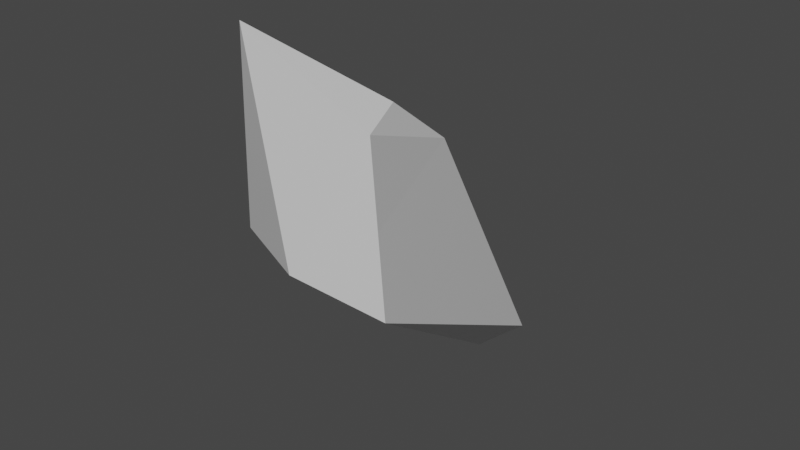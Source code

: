# Source: spike_2.blend  (saved by Blender 2.81.16; exported with 4.5.12 LTS)
import bpy
from mathutils import Matrix  # noqa: F401  (used for matrix-valued properties, if any)

bpy.ops.wm.read_factory_settings(use_empty=True)
scene = bpy.context.scene
scene.name = 'Scene'

# ---- collections
col_collection = bpy.data.collections.new('Collection'); scene.collection.children.link(col_collection)

# ---- materials (node trees are filled in below, after node groups)
mat_material = bpy.data.materials.new('Material')
mat_material.alpha_threshold = 0.0
mat_material.use_transparent_shadow = False
mat_material.line_color = (0.0, 0.0, 0.0, 1.0)

# ---- material node trees
mat_material.use_nodes = True; mat_material.node_tree.nodes.clear()
_N = mat_material.node_tree.nodes; _L = mat_material.node_tree.links
n0 = _N.new('ShaderNodeOutputMaterial'); n0.name = 'Material Output'; n0.location = (300, 300)
n1 = _N.new('ShaderNodeBsdfPrincipled'); n1.name = 'Principled BSDF'; n1.location = (10, 300)
n1.distribution = 'GGX'
n1.subsurface_method = 'BURLEY'
n1.inputs[2].default_value = 0.4
n1.inputs[3].default_value = 1.45
n1.inputs[27].default_value = (0.0, 0.0, 0.0, 1.0)
n1.inputs[28].default_value = 1.0
_L.new(n1.outputs[0], n0.inputs[0])
n0.is_active_output = True

# ---- world
world_world = bpy.data.worlds.new('World'); scene.world = world_world
world_world.use_nodes = True; world_world.node_tree.nodes.clear()
_N = world_world.node_tree.nodes; _L = world_world.node_tree.links
n0 = _N.new('ShaderNodeOutputWorld'); n0.name = 'World Output'; n0.location = (300, 300)
n1 = _N.new('ShaderNodeBackground'); n1.name = 'Background'; n1.location = (10, 300)
n1.inputs[0].default_value = (0.05088, 0.05088, 0.05088, 1.0)
_L.new(n1.outputs[0], n0.inputs[0])
n0.is_active_output = True
world_world.color = (0.05088, 0.05088, 0.05088)
world_world.use_sun_shadow = False
world_world.sun_shadow_jitter_overblur = 0.0

# ---- meshes
me_cube = bpy.data.meshes.new('Cube')
me_cube.from_pydata([(0.688, 0.643, 1.095), (0.1318, 3.967, -3.199), (-1.496, 3.806, -3.269), (-0.978, 0.2555, -0.618), (-0.6461, 4.099, -3.892), (0.5714, 1.59, 0.3975), (-1.348, 2.43, -1.158), (0.9732, -0.01374, 1.045), (-0.1979, -0.3978, 1.946), (1.022, 0.1185, -0.945), (-0.2792, 1.917, -0.0956), (0.9974, 0.0524, 0.05003), (-0.02074, -0.1265, -0.6848)], [], [(10, 8, 0, 5), (4, 10, 5, 1), (2, 6, 10, 4), (6, 3, 8, 10), (1, 5, 11, 9), (5, 0, 7, 11), (2, 4, 12, 3), (4, 1, 9, 12), (2, 3, 6), (8, 7, 0), (3, 12, 8), (8, 12, 7), (11, 7, 12, 9)])
_uv = me_cube.uv_layers.new(name='UVMap')
_uv.uv.foreach_set('vector', [0.5, 0.375, 0.625, 0.375, 0.625, 0.5, 0.5, 0.5, 0.375, 0.375, 0.5, 0.375, 0.5, 0.5, 0.375, 0.5, 0.375, 0.25, 0.5, 0.25, 0.5, 0.375, 0.375, 0.375, 0.5, 0.25, 0.125, 0.625, 0.625, 0.375, 0.5, 0.375, 0.375, 0.5, 0.5, 0.5, 0.5, 0.625, 0.375, 0.625, 0.5, 0.5, 0.625, 0.5, 0.625, 0.625, 0.5, 0.625, 0.125, 0.5, 0.25, 0.5, 0.25, 0.625, 0.125, 0.625, 0.25, 0.5, 0.375, 0.5, 0.375, 0.625, 0.25, 0.625, 0.125, 0.5, 0.125, 0.625, 0.5, 0.25, 0.625, 0.375, 0.625, 0.625, 0.625, 0.5, 0.125, 0.625, 0.25, 0.625, 0.625, 0.375, 0.625, 0.375, 0.25, 0.625, 0.625, 0.625, 0.5, 0.625, 0.625, 0.625, 0.25, 0.625, 0.375, 0.625])
me_cube.materials.append(mat_material)
me_cube.use_remesh_preserve_volume = False
me_cube.use_remesh_preserve_attributes = False
me_cube.use_mirror_vertex_groups = False
me_cube.update()

# ---- objects
ob_boulder = bpy.data.objects.new('Boulder', me_cube)

# ---- transforms, parenting, visibility, modifiers, constraints
ob_boulder.location = (0.0, 0.0, 0.0)
ob_boulder.lock_rotations_4d = False
ob_boulder.empty_display_type = 'ARROWS'
ob_boulder.lineart.crease_threshold = 0.0

# ---- collection membership
col_collection.objects.link(ob_boulder)

# ---- scene / render settings (as saved in the file)
scene.frame_start = 1; scene.frame_end = 250; scene.frame_set(1)
scene.render.engine = 'BLENDER_EEVEE_NEXT'
scene.cycles.use_denoising = False
scene.cycles.samples = 128
scene.cycles.sampling_pattern = 'TABULATED_SOBOL'
scene.cycles.use_adaptive_sampling = False
scene.cycles.use_light_tree = False
scene.view_settings.view_transform = 'Filmic'
bpy.context.view_layer.update()

# ---- added for rendering (the .blend has no active camera and no usable light): camera, sun
cam_auto = bpy.data.cameras.new('AutoCamera')
cam_auto.lens = 50.0
cam_auto.sensor_width = 36.0
cam_auto.clip_end = 1000.0
ob_auto_camera = bpy.data.objects.new('AutoCamera', cam_auto)
scene.collection.objects.link(ob_auto_camera)
ob_auto_camera.location = (6.96763, -6.79511, 4.79109)
ob_auto_camera.rotation_euler = (1.09748, -7.21219e-08, 0.694738)
scene.camera = ob_auto_camera
light_auto_sun = bpy.data.lights.new('AutoSun', 'SUN')
light_auto_sun.energy = 3.0
light_auto_sun.angle = 0.0523599
ob_auto_sun = bpy.data.objects.new('AutoSun', light_auto_sun)
scene.collection.objects.link(ob_auto_sun)
ob_auto_sun.rotation_euler = (0.872665, 0.174533, 0.523599)
bpy.context.view_layer.update()
